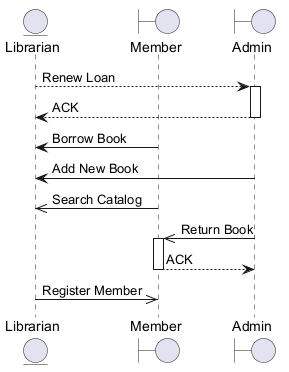

The diagram above was rendered by PlantUML. Its source (embedded in the PNG):
@startuml
skinparam backgroundColor #FFFFFF
skinparam classBackgroundColor #F3E5F5
skinparam classBorderColor #6A1B9A
entity "Librarian" as L
boundary "Member" as M
boundary "Admin" as A
L --> A : Renew Loan
activate A
A --> L : ACK
deactivate A
M -> L : Borrow Book
A -> L : Add New Book
M ->> L : Search Catalog
A ->> M : Return Book
activate M
M --> A : ACK
deactivate M
L ->> M : Register Member
@enduml